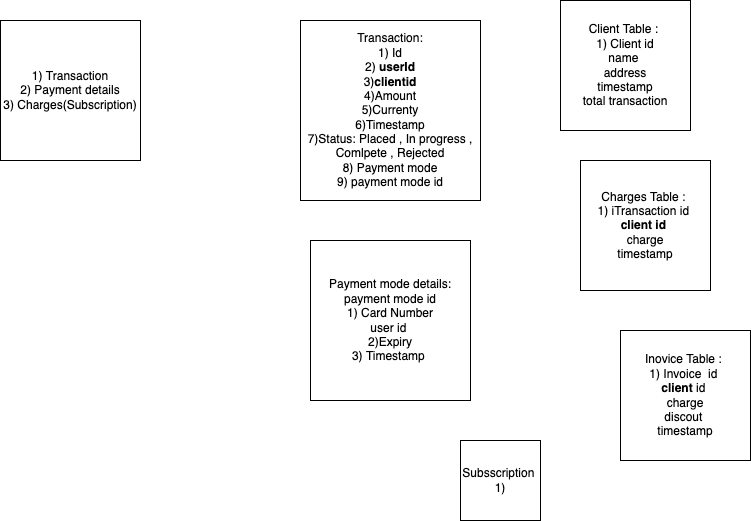

The diagram above was exported from draw.io. Its source (the exported page's mxGraphModel, read from the mxfile embedded in the PNG):
<mxGraphModel dx="1636" dy="1532" grid="1" gridSize="10" guides="1" tooltips="1" connect="1" arrows="1" fold="1" page="1" pageScale="1" pageWidth="850" pageHeight="1100" math="0" shadow="0">
  <root>
    <mxCell id="0" />
    <mxCell id="1" parent="0" />
    <mxCell id="bDqnDevmHJtnKMLcLqKc-1" value="1) Transaction&lt;br&gt;2) Payment details&lt;br&gt;3) Charges(Subscription)&lt;br&gt;" style="whiteSpace=wrap;html=1;aspect=fixed;" vertex="1" parent="1">
      <mxGeometry x="-250" y="-30" width="140" height="140" as="geometry" />
    </mxCell>
    <mxCell id="bDqnDevmHJtnKMLcLqKc-2" value="Transaction:&lt;br&gt;1) Id&lt;br&gt;2) &lt;b&gt;userId&lt;/b&gt;&lt;br&gt;3)&lt;b&gt;clientid&lt;/b&gt;&lt;br&gt;4)Amount&lt;br&gt;5)Currenty&lt;br&gt;6)Timestamp&lt;br&gt;7)Status: Placed , In progress , Comlpete , Rejected&lt;br&gt;8) Payment mode&lt;br&gt;9) payment mode id" style="whiteSpace=wrap;html=1;aspect=fixed;" vertex="1" parent="1">
      <mxGeometry x="50" y="-30" width="180" height="180" as="geometry" />
    </mxCell>
    <mxCell id="bDqnDevmHJtnKMLcLqKc-3" value="Payment mode details:&lt;br&gt;payment mode id&lt;br&gt;1) Card Number&lt;br&gt;user id&amp;nbsp;&lt;br&gt;2)Expiry&lt;br&gt;3) Timestamp&amp;nbsp;" style="whiteSpace=wrap;html=1;aspect=fixed;" vertex="1" parent="1">
      <mxGeometry x="60" y="190" width="160" height="160" as="geometry" />
    </mxCell>
    <mxCell id="bDqnDevmHJtnKMLcLqKc-4" value="Client Table :&amp;nbsp;&lt;br&gt;1) Client id&lt;br&gt;name&amp;nbsp;&lt;br&gt;address&lt;br&gt;timestamp&lt;br&gt;total transaction" style="whiteSpace=wrap;html=1;aspect=fixed;" vertex="1" parent="1">
      <mxGeometry x="310" y="-50" width="130" height="130" as="geometry" />
    </mxCell>
    <mxCell id="bDqnDevmHJtnKMLcLqKc-5" value="Charges Table :&amp;nbsp;&lt;br&gt;1) iTransaction id&amp;nbsp;&lt;br&gt;&lt;b&gt;client id&amp;nbsp;&lt;br&gt;&lt;/b&gt;charge&lt;br&gt;timestamp" style="whiteSpace=wrap;html=1;aspect=fixed;" vertex="1" parent="1">
      <mxGeometry x="330" y="110" width="130" height="130" as="geometry" />
    </mxCell>
    <mxCell id="bL0pw5BSx7KDKT-7HZzM-1" value="Inovice Table :&amp;nbsp;&lt;br&gt;1) Invoice&amp;nbsp; id&amp;nbsp;&lt;br&gt;&lt;b&gt;client&lt;/b&gt; id&amp;nbsp;&lt;br&gt;charge&lt;br&gt;discout&amp;nbsp;&lt;br&gt;timestamp" style="whiteSpace=wrap;html=1;aspect=fixed;" vertex="1" parent="1">
      <mxGeometry x="370" y="280" width="130" height="130" as="geometry" />
    </mxCell>
    <mxCell id="SSu4-u1lA8MrVwJPHY9y-1" value="Subsscription&amp;nbsp;&lt;br&gt;1)" style="whiteSpace=wrap;html=1;aspect=fixed;" vertex="1" parent="1">
      <mxGeometry x="210" y="390" width="80" height="80" as="geometry" />
    </mxCell>
  </root>
</mxGraphModel>